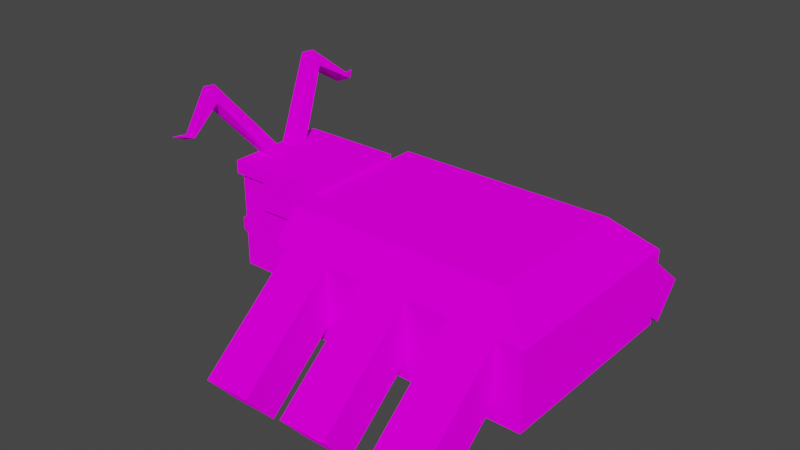 # Source: 5.blend  (saved by Blender 3.0.42; exported with 4.5.12 LTS)
import bpy
from mathutils import Matrix  # noqa: F401  (used for matrix-valued properties, if any)

bpy.ops.wm.read_factory_settings(use_empty=True)
scene = bpy.context.scene
scene.name = 'Scene'

# ---- collections
col_collection = bpy.data.collections.new('Collection'); scene.collection.children.link(col_collection)

# ---- images (referenced by path relative to the original .blend; pixels are not part of the script)
import os
ASSET_DIR = os.environ.get("B2B_ASSET_DIR", "")  # directory of the original .blend (textures are referenced by path, not embedded)
HERE = os.path.dirname(os.path.abspath(__file__))  # packed textures are extracted next to this script under _unpacked/

def load_image(name, relpath, width, height, colorspace="sRGB"):
    """Load a texture the original file referenced (path relative to the .blend, or extracted next to this script)."""
    p = next((c for c in (os.path.join(HERE, relpath), os.path.join(ASSET_DIR, relpath)) if relpath and os.path.exists(c)), "")
    if p:
        img = bpy.data.images.load(p, check_existing=True)
        img.name = name
    else:  # same state as the original file: an image datablock whose file is absent (Cycles renders it pink)
        img = bpy.data.images.new(name, width, height)
        img.source = "FILE"
        img.filepath = "//" + (relpath or name)
    img.colorspace_settings.name = colorspace
    return img
img_low_poly__pallet_png = load_image('_low_poly__pallet.png', '_low_poly__pallet.png', 1024, 1024, 'sRGB')

# ---- materials (node trees are filled in below, after node groups)
mat_material = bpy.data.materials.new('Material')
mat_material.alpha_threshold = 0.0
mat_material.use_transparent_shadow = False
mat_material.line_color = (0.0, 0.0, 0.0, 1.0)

# ---- material node trees
mat_material.use_nodes = True; mat_material.node_tree.nodes.clear()
_N = mat_material.node_tree.nodes; _L = mat_material.node_tree.links
n0 = _N.new('ShaderNodeOutputMaterial'); n0.name = 'Material Output'; n0.location = (300, 300)
n1 = _N.new('ShaderNodeBsdfDiffuse'); n1.name = 'Диффузный BSDF'; n1.location = (10, 300)
n1.inputs[1].default_value = 0.4
n2 = _N.new('ShaderNodeTexImage'); n2.name = 'Изображение-текстура'; n2.location = (-280, 280)
n2.image = img_low_poly__pallet_png
_L.new(n1.outputs[0], n0.inputs[0])
_L.new(n2.outputs[0], n1.inputs[0])
n0.is_active_output = True

# ---- world
world_world = bpy.data.worlds.new('World'); scene.world = world_world
world_world.use_nodes = True; world_world.node_tree.nodes.clear()
_N = world_world.node_tree.nodes; _L = world_world.node_tree.links
n0 = _N.new('ShaderNodeOutputWorld'); n0.name = 'World Output'; n0.location = (300, 300)
n1 = _N.new('ShaderNodeBackground'); n1.name = 'Background'; n1.location = (10, 300)
n1.inputs[0].default_value = (0.05088, 0.05088, 0.05088, 1.0)
_L.new(n1.outputs[0], n0.inputs[0])
n0.is_active_output = True
world_world.color = (0.05088, 0.05088, 0.05088)
world_world.use_sun_shadow = False
world_world.sun_shadow_jitter_overblur = 0.0

# ---- meshes
me_cube = bpy.data.meshes.new('Cube')
me_cube.from_pydata([(0.8571, -0.6858, -0.09028), (0.8571, -0.6858, -0.5682), (-1.0, -0.9285, 0.1658), (-1.0, -0.9285, -1.691), (-1.0, -3.725e-09, -1.691), (0.8571, -3.725e-09, 0.1658), (-1.0, -3.725e-09, 0.1658), (0.8571, -3.725e-09, -1.691), (0.8571, -0.9285, 0.1658), (0.8571, -0.9285, -1.691), (0.8571, -0.2428, -0.2055), (0.8571, -0.2428, -0.5682), (0.776, -0.2989, -0.266), (0.776, -0.2989, -0.5076), (0.776, -0.6296, -0.1509), (0.776, -0.6296, -0.5076), (0.9119, -0.4497, 0.4162), (0.6186, -0.1289, 0.4162), (0.9119, -0.1289, 0.4162), (0.6186, -0.4497, 0.4162), (1.116, -1.237, 1.888), (1.409, -1.237, 1.782), (1.007, -1.286, 1.591), (1.3, -1.286, 1.484), (0.8819, -1.947, 1.271), (1.175, -1.902, 1.149), (0.8628, -1.969, 1.185), (1.156, -1.924, 1.062), (0.5838, -0.5445, -1.284), (0.5838, -0.2314, -1.522), (0.5838, -0.2314, -1.284), (0.5838, -0.5445, -1.522), (1.049, -0.5445, -1.522), (1.049, -0.5445, -1.284), (1.049, -0.2314, -1.522), (1.049, -0.2314, -1.284), (1.751, -0.2252, -1.522), (1.751, -0.2252, -1.284), (1.751, -0.1157, -1.522), (1.751, -0.1157, -1.284), (-1.255, -1.414, -0.8961), (-2.148, -1.414, -0.8961), (-1.255, -1.97, -0.2333), (-2.148, -1.97, -0.2333), (-2.148, -3.315, -2.491), (-1.255, -3.315, -2.491), (-1.255, -3.871, -1.828), (-2.148, -3.871, -1.828), (-1.0, -1.485, 0.3087), (-1.0, -1.97, -1.691), (-1.0, 0.0, -1.691), (-1.0, 0.0, 0.3087), (-5.99, 0.0, -1.691), (-5.99, -1.97, -1.691), (-5.234, -1.485, 0.3087), (-5.234, 0.0, 0.3087), (-1.0, -1.97, -0.2333), (-1.0, 0.0, -0.2333), (-5.99, -1.97, -0.2333), (-5.99, 0.0, -0.2333), (-1.0, -0.4112, 0.3087), (-5.234, -0.4112, 0.3087), (-5.99, -0.5455, -0.2333), (-2.896, -1.414, -0.8961), (-3.789, -1.414, -0.8961), (-2.896, -1.97, -0.2333), (-3.789, -1.97, -0.2333), (-3.789, -3.315, -2.491), (-2.896, -3.315, -2.491), (-2.896, -3.871, -1.828), (-3.789, -3.871, -1.828), (-4.6, -1.414, -0.8961), (-5.493, -1.414, -0.8961), (-4.6, -1.97, -0.2333), (-5.493, -1.97, -0.2333), (-5.493, -3.315, -2.491), (-4.6, -3.315, -2.491), (-4.6, -3.871, -1.828), (-5.493, -3.871, -1.828), (1.097, -2.266, 1.234), (1.099, -2.266, 1.233), (1.096, -2.267, 1.234), (1.099, -2.266, 1.233), (1.898, -0.07125, -1.43), (1.898, -0.07125, -1.399), (1.898, -0.05681, -1.43), (1.898, -0.05681, -1.399), (0.8571, -0.9285, 0.1658), (-1.0, -0.9285, 0.1658), (0.8571, -3.725e-09, 0.1658), (-1.0, -3.725e-09, 0.1658), (0.9479, -0.9912, 0.4162), (-1.0, -0.9912, 0.4162), (-1.0, 0.0, 0.4162), (0.9479, 0.0, 0.4162), (-1.0, 0.0, 0.1658), (0.9479, 0.0, 0.1658), (-1.0, -0.9912, 0.1658), (0.9479, -0.9912, 0.1658), (0.2949, -0.9285, -0.3851), (0.2949, -0.9912, -0.3851), (-1.0, -0.9285, 0.1658), (0.9479, -0.9285, 0.1658), (-1.0, -0.9912, -0.3851), (0.2949, 0.0, 0.4162), (0.2949, -0.9912, 0.1658), (0.2949, -0.9285, 0.1658), (-1.0, -0.9285, -0.3851), (0.8571, -0.9285, 0.1658), (0.8571, 0.0, 0.4162), (0.8571, 0.0, 0.1658)], [], [(9, 8, 2, 3), (4, 7, 9, 3), (1, 11, 13, 15), (3, 2, 6, 4), (0, 10, 11, 7, 5, 8, 9, 1), (11, 1, 9, 7), (13, 12, 14, 15), (0, 1, 15, 14), (11, 10, 12, 13), (10, 0, 14, 12), (21, 20, 24, 25), (16, 18, 21, 23), (18, 17, 20, 21), (19, 16, 23, 22), (17, 19, 22, 20), (26, 27, 82, 81), (22, 23, 27, 26), (20, 22, 26, 24), (23, 21, 25, 27), (34, 35, 39, 38), (29, 30, 35, 34), (31, 29, 34, 32), (30, 28, 33, 35), (28, 31, 32, 33), (39, 37, 84, 86), (32, 34, 38, 36), (35, 33, 37, 39), (33, 32, 36, 37), (40, 41, 43, 42), (45, 46, 47, 44), (42, 43, 47, 46), (40, 42, 46, 45), (43, 41, 44, 47), (62, 61, 55, 59), (56, 48, 54, 58), (60, 51, 55, 61), (49, 56, 58, 53), (49, 50, 57, 56), (48, 60, 61, 54), (58, 54, 61, 62), (53, 58, 62, 59, 52), (50, 49, 53, 52), (56, 57, 51, 60, 48), (68, 69, 70, 67), (65, 66, 70, 69), (63, 65, 69, 68), (66, 64, 67, 70), (64, 63, 68, 67), (76, 77, 78, 75), (73, 74, 78, 77), (71, 73, 77, 76), (74, 72, 75, 78), (72, 71, 76, 75), (80, 79, 81, 82), (24, 26, 81, 79), (27, 25, 80, 82), (25, 24, 79, 80), (41, 40, 45, 44), (85, 86, 84, 83), (37, 36, 83, 84), (38, 39, 86, 85), (36, 38, 85, 83), (5, 6, 90, 89), (2, 8, 87, 88), (6, 2, 88, 90), (8, 5, 89, 87), (103, 107, 99, 100), (95, 101, 97, 92, 93), (108, 110, 96, 102), (105, 97, 103, 100), (97, 105, 98, 91, 92), (96, 110, 109, 94), (106, 105, 100, 99), (91, 94, 109, 104, 93, 92), (98, 102, 96, 94, 91), (105, 106, 108, 102, 98)])
_uv = me_cube.uv_layers.new(name='UVMap')
_uv.uv.foreach_set('vector', [0.6325, 0.6354, 0.6448, 0.6354, 0.6448, 0.6477, 0.6325, 0.6477, 0.6202, 0.6292, 0.6325, 0.6292, 0.6325, 0.6354, 0.6202, 0.6354, 0.6341, 0.6337, 0.6341, 0.6308, 0.6341, 0.6308, 0.6341, 0.6337, 0.6325, 0.5984, 0.6448, 0.5984, 0.6448, 0.6046, 0.6325, 0.6046, 0.6432, 0.6337, 0.6432, 0.6308, 0.6341, 0.6308, 0.6325, 0.6292, 0.6448, 0.6292, 0.6448, 0.6354, 0.6325, 0.6354, 0.6341, 0.6337, 0.6341, 0.6308, 0.6341, 0.6337, 0.6325, 0.6354, 0.6325, 0.6292, 0.768, 0.8513, 0.8179, 0.8513, 0.8179, 0.8674, 0.768, 0.8674, 0.6432, 0.6337, 0.6341, 0.6337, 0.6341, 0.6337, 0.6432, 0.6337, 0.6341, 0.6308, 0.6432, 0.6308, 0.6432, 0.6308, 0.6341, 0.6308, 0.6432, 0.6308, 0.6432, 0.6337, 0.6432, 0.6337, 0.6432, 0.6308, 0.6878, 0.6925, 0.738, 0.6925, 0.738, 0.6925, 0.6878, 0.6925, 0.6878, 0.7176, 0.6878, 0.6925, 0.6878, 0.6925, 0.6878, 0.7176, 0.6878, 0.6925, 0.738, 0.6925, 0.738, 0.6925, 0.6878, 0.6925, 0.738, 0.7176, 0.6878, 0.7176, 0.6878, 0.7176, 0.738, 0.7176, 0.738, 0.6925, 0.738, 0.7176, 0.738, 0.7176, 0.738, 0.6925, 0.738, 0.7176, 0.6878, 0.7176, 0.6878, 0.7176, 0.738, 0.7176, 0.738, 0.7176, 0.6878, 0.7176, 0.6878, 0.7176, 0.738, 0.7176, 0.738, 0.6925, 0.738, 0.7176, 0.738, 0.7176, 0.738, 0.6925, 0.6878, 0.7176, 0.6878, 0.6925, 0.6878, 0.6925, 0.6878, 0.7176, 0.6832, 0.6873, 0.7387, 0.6873, 0.7387, 0.6873, 0.6832, 0.6873, 0.6832, 0.6873, 0.7387, 0.6873, 0.7387, 0.6873, 0.6832, 0.6873, 0.6832, 0.7151, 0.6832, 0.6873, 0.6832, 0.6873, 0.6832, 0.7151, 0.7387, 0.6873, 0.7387, 0.7151, 0.7387, 0.7151, 0.7387, 0.6873, 0.7387, 0.7151, 0.6832, 0.7151, 0.6832, 0.7151, 0.7387, 0.7151, 0.7387, 0.6873, 0.7387, 0.7151, 0.7387, 0.7151, 0.7387, 0.6873, 0.6832, 0.7151, 0.6832, 0.6873, 0.6832, 0.6873, 0.6832, 0.7151, 0.7387, 0.6873, 0.7387, 0.7151, 0.7387, 0.7151, 0.7387, 0.6873, 0.7387, 0.7151, 0.6832, 0.7151, 0.6832, 0.7151, 0.7387, 0.7151, 0.6325, 0.5984, 0.6325, 0.5984, 0.6415, 0.5984, 0.6415, 0.5984, 0.6325, 0.5984, 0.6415, 0.5984, 0.6415, 0.5984, 0.6325, 0.5984, 0.6415, 0.5984, 0.6415, 0.5984, 0.6415, 0.5984, 0.6415, 0.5984, 0.6325, 0.5984, 0.6415, 0.5984, 0.6415, 0.5984, 0.6325, 0.5984, 0.6415, 0.5984, 0.6325, 0.5984, 0.6325, 0.5984, 0.6415, 0.5984, 0.7098, 0.3841, 0.7132, 0.3841, 0.7132, 0.3858, 0.7098, 0.3858, 0.7098, 0.4519, 0.7132, 0.4519, 0.7132, 0.4519, 0.7098, 0.4519, 0.7132, 0.3841, 0.7132, 0.3858, 0.7132, 0.3858, 0.7132, 0.3841, 0.6325, 0.5984, 0.6415, 0.5984, 0.6415, 0.5984, 0.6325, 0.5984, 0.6325, 0.5984, 0.6325, 0.6046, 0.6415, 0.6046, 0.6415, 0.5984, 0.7132, 0.4519, 0.7132, 0.4564, 0.7132, 0.4564, 0.7132, 0.4519, 0.7098, 0.4519, 0.7132, 0.4519, 0.7132, 0.4564, 0.7098, 0.4564, 0.6325, 0.5984, 0.6415, 0.5984, 0.6415, 0.6029, 0.6415, 0.6046, 0.6325, 0.6046, 0.6325, 0.6046, 0.6325, 0.5984, 0.6325, 0.5984, 0.6325, 0.6046, 0.7098, 0.4519, 0.7098, 0.4581, 0.7132, 0.4581, 0.7132, 0.4564, 0.7132, 0.4519, 0.6325, 0.5984, 0.6415, 0.5984, 0.6415, 0.5984, 0.6325, 0.5984, 0.6415, 0.5984, 0.6415, 0.5984, 0.6415, 0.5984, 0.6415, 0.5984, 0.6325, 0.5984, 0.6415, 0.5984, 0.6415, 0.5984, 0.6325, 0.5984, 0.6415, 0.5984, 0.6325, 0.5984, 0.6325, 0.5984, 0.6415, 0.5984, 0.6325, 0.5984, 0.6325, 0.5984, 0.6325, 0.5984, 0.6325, 0.5984, 0.6325, 0.5984, 0.6415, 0.5984, 0.6415, 0.5984, 0.6325, 0.5984, 0.6415, 0.5984, 0.6415, 0.5984, 0.6415, 0.5984, 0.6415, 0.5984, 0.6325, 0.5984, 0.6415, 0.5984, 0.6415, 0.5984, 0.6325, 0.5984, 0.6415, 0.5984, 0.6325, 0.5984, 0.6325, 0.5984, 0.6415, 0.5984, 0.6325, 0.5984, 0.6325, 0.5984, 0.6325, 0.5984, 0.6325, 0.5984, 0.6878, 0.6925, 0.738, 0.6925, 0.738, 0.7176, 0.6878, 0.7176, 0.738, 0.6925, 0.738, 0.7176, 0.738, 0.7176, 0.738, 0.6925, 0.6878, 0.7176, 0.6878, 0.6925, 0.6878, 0.6925, 0.6878, 0.7176, 0.6878, 0.6925, 0.738, 0.6925, 0.738, 0.6925, 0.6878, 0.6925, 0.6325, 0.5984, 0.6325, 0.5984, 0.6325, 0.5984, 0.6325, 0.5984, 0.6832, 0.6873, 0.7387, 0.6873, 0.7387, 0.7151, 0.6832, 0.7151, 0.7387, 0.7151, 0.6832, 0.7151, 0.6832, 0.7151, 0.7387, 0.7151, 0.6832, 0.6873, 0.7387, 0.6873, 0.7387, 0.6873, 0.6832, 0.6873, 0.6832, 0.7151, 0.6832, 0.6873, 0.6832, 0.6873, 0.6832, 0.7151, 0.0, 0.0, 0.0, 0.0, 0.0, 0.0, 0.0, 0.0, 0.6448, 0.6477, 0.6448, 0.6354, 0.6448, 0.6354, 0.6448, 0.6477, 0.6448, 0.6046, 0.6448, 0.5984, 0.6448, 0.5984, 0.6448, 0.6046, 0.6448, 0.6354, 0.6448, 0.6292, 0.6448, 0.6292, 0.6448, 0.6354, 0.7151, 0.4461, 0.7151, 0.4465, 0.7151, 0.4705, 0.7151, 0.4706, 0.7151, 0.4522, 0.7151, 0.4465, 0.7151, 0.4461, 0.7151, 0.4461, 0.7151, 0.4522, 0.7151, 0.4809, 0.7151, 0.4757, 0.7151, 0.4769, 0.7151, 0.4826, 0.7151, 0.4706, 0.7151, 0.4461, 0.7151, 0.4461, 0.7151, 0.4706, 0.7151, 0.4461, 0.7151, 0.4706, 0.7151, 0.483, 0.7151, 0.483, 0.7151, 0.4461, 0.7151, 0.4769, 0.7151, 0.4757, 0.7151, 0.4757, 0.7151, 0.4769, 0.7151, 0.4705, 0.7151, 0.4706, 0.7151, 0.4706, 0.7151, 0.4705, 0.7151, 0.483, 0.7151, 0.4769, 0.7151, 0.4757, 0.7151, 0.4686, 0.7151, 0.4522, 0.7151, 0.4461, 0.7151, 0.483, 0.7151, 0.4826, 0.7151, 0.4769, 0.7151, 0.4769, 0.7151, 0.483, 0.7151, 0.4706, 0.7151, 0.4705, 0.7151, 0.4809, 0.7151, 0.4826, 0.7151, 0.483])
me_cube.materials.append(mat_material)
me_cube.use_remesh_preserve_volume = False
me_cube.use_remesh_preserve_attributes = False
me_cube.use_mirror_vertex_groups = False
me_cube.update()

# ---- objects
ob_cube = bpy.data.objects.new('Cube', me_cube)

# ---- transforms, parenting, visibility, modifiers, constraints
ob_cube.location = (0.0, 0.0, 0.0)
ob_cube.rotation_euler = (0.0, -0.0, -3.142)
ob_cube.scale = (0.3822, 0.3822, 0.3822)
ob_cube.lock_rotations_4d = False
ob_cube.empty_display_type = 'ARROWS'
ob_cube.lineart.crease_threshold = 0.0
_m = ob_cube.modifiers.new('Симметрия', 'MIRROR')
_m.use_axis = (False, True, False)

# ---- collection membership
col_collection.objects.link(ob_cube)

# ---- scene / render settings (as saved in the file)
scene.frame_start = 1; scene.frame_end = 250; scene.frame_set(0)
scene.render.engine = 'BLENDER_EEVEE_NEXT'
scene.cycles.sampling_pattern = 'TABULATED_SOBOL'
scene.cycles.use_light_tree = False
scene.view_settings.view_transform = 'Filmic'
bpy.context.view_layer.update()

# ---- added for rendering (the .blend has no active camera and no usable light): camera, sun
cam_auto = bpy.data.cameras.new('AutoCamera')
cam_auto.lens = 50.0
cam_auto.sensor_width = 36.0
cam_auto.clip_end = 1000.0
ob_auto_camera = bpy.data.objects.new('AutoCamera', cam_auto)
scene.collection.objects.link(ob_auto_camera)
ob_auto_camera.location = (4.98606, -5.04507, 3.24821)
ob_auto_camera.rotation_euler = (1.09748, -7.21219e-08, 0.694738)
scene.camera = ob_auto_camera
light_auto_sun = bpy.data.lights.new('AutoSun', 'SUN')
light_auto_sun.energy = 3.0
light_auto_sun.angle = 0.0523599
ob_auto_sun = bpy.data.objects.new('AutoSun', light_auto_sun)
scene.collection.objects.link(ob_auto_sun)
ob_auto_sun.rotation_euler = (0.872665, 0.174533, 0.523599)
bpy.context.view_layer.update()
